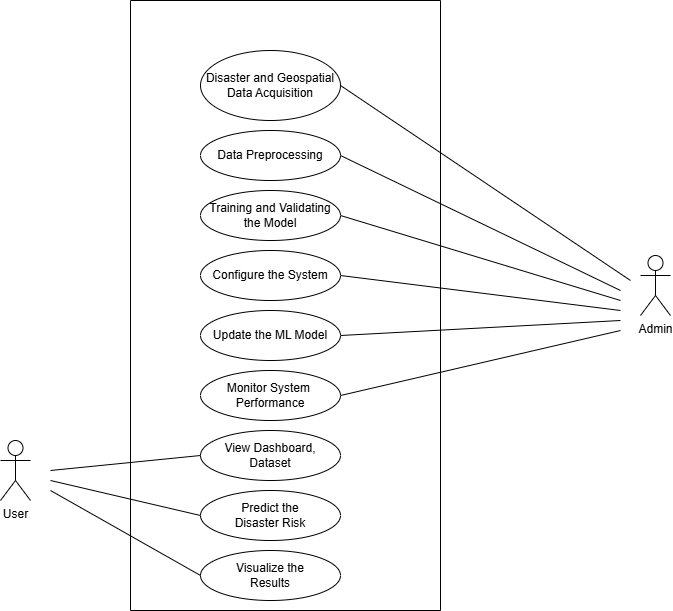

The diagram above was exported from draw.io. Its source (the exported page's mxGraphModel, read from the mxfile embedded in the PNG):
<mxGraphModel dx="1273" dy="598" grid="1" gridSize="10" guides="1" tooltips="1" connect="1" arrows="1" fold="1" page="1" pageScale="1" pageWidth="850" pageHeight="1100" math="0" shadow="0">
  <root>
    <mxCell id="0" />
    <mxCell id="1" parent="0" />
    <mxCell id="06twO8k-w38Lf_RtLetj-11" parent="1" style="shape=umlActor;verticalLabelPosition=bottom;verticalAlign=top;html=1;" value="User" vertex="1">
      <mxGeometry height="60" width="30" x="130" y="450" as="geometry" />
    </mxCell>
    <mxCell id="06twO8k-w38Lf_RtLetj-13" parent="1" style="shape=umlActor;verticalLabelPosition=bottom;verticalAlign=top;html=1;" value="Admin&lt;div&gt;&lt;br&gt;&lt;/div&gt;" vertex="1">
      <mxGeometry height="60" width="30" x="770" y="265" as="geometry" />
    </mxCell>
    <mxCell id="06twO8k-w38Lf_RtLetj-23" edge="1" parent="1" source="06twO8k-w38Lf_RtLetj-5" style="endArrow=none;html=1;rounded=0;exitX=1;exitY=0.5;exitDx=0;exitDy=0;" value="">
      <mxGeometry height="50" relative="1" width="50" as="geometry">
        <mxPoint x="400" y="340" as="sourcePoint" />
        <mxPoint x="760" y="290" as="targetPoint" />
      </mxGeometry>
    </mxCell>
    <mxCell id="06twO8k-w38Lf_RtLetj-24" edge="1" parent="1" style="endArrow=none;html=1;rounded=0;entryX=1;entryY=0.5;entryDx=0;entryDy=0;" target="06twO8k-w38Lf_RtLetj-4" value="">
      <mxGeometry height="50" relative="1" width="50" as="geometry">
        <mxPoint x="750" y="300" as="sourcePoint" />
        <mxPoint x="450" y="290" as="targetPoint" />
      </mxGeometry>
    </mxCell>
    <mxCell id="06twO8k-w38Lf_RtLetj-25" edge="1" parent="1" style="endArrow=none;html=1;rounded=0;entryX=1;entryY=0.5;entryDx=0;entryDy=0;" target="06twO8k-w38Lf_RtLetj-3" value="">
      <mxGeometry height="50" relative="1" width="50" as="geometry">
        <mxPoint x="750" y="310" as="sourcePoint" />
        <mxPoint x="450" y="290" as="targetPoint" />
      </mxGeometry>
    </mxCell>
    <mxCell id="06twO8k-w38Lf_RtLetj-26" edge="1" parent="1" style="endArrow=none;html=1;rounded=0;entryX=1;entryY=0.5;entryDx=0;entryDy=0;" target="06twO8k-w38Lf_RtLetj-2" value="">
      <mxGeometry height="50" relative="1" width="50" as="geometry">
        <mxPoint x="750" y="320" as="sourcePoint" />
        <mxPoint x="450" y="290" as="targetPoint" />
      </mxGeometry>
    </mxCell>
    <mxCell id="06twO8k-w38Lf_RtLetj-27" edge="1" parent="1" source="06twO8k-w38Lf_RtLetj-10" style="endArrow=none;html=1;rounded=0;exitX=1;exitY=0.5;exitDx=0;exitDy=0;" value="">
      <mxGeometry height="50" relative="1" width="50" as="geometry">
        <mxPoint x="400" y="340" as="sourcePoint" />
        <mxPoint x="750" y="330" as="targetPoint" />
      </mxGeometry>
    </mxCell>
    <mxCell id="06twO8k-w38Lf_RtLetj-28" edge="1" parent="1" source="06twO8k-w38Lf_RtLetj-9" style="endArrow=none;html=1;rounded=0;exitX=1;exitY=0.5;exitDx=0;exitDy=0;" value="">
      <mxGeometry height="50" relative="1" width="50" as="geometry">
        <mxPoint x="400" y="340" as="sourcePoint" />
        <mxPoint x="750" y="340" as="targetPoint" />
      </mxGeometry>
    </mxCell>
    <mxCell id="06twO8k-w38Lf_RtLetj-30" parent="1" style="swimlane;startSize=0;" value="" vertex="1">
      <mxGeometry height="610" width="310" x="260" y="10" as="geometry" />
    </mxCell>
    <mxCell id="06twO8k-w38Lf_RtLetj-5" parent="06twO8k-w38Lf_RtLetj-30" style="ellipse;whiteSpace=wrap;html=1;" value="Disaster and Geospatial&lt;div&gt;Data Acquisition&lt;/div&gt;" vertex="1">
      <mxGeometry height="70" width="140" x="70" y="50" as="geometry" />
    </mxCell>
    <mxCell id="06twO8k-w38Lf_RtLetj-1" parent="06twO8k-w38Lf_RtLetj-30" style="ellipse;whiteSpace=wrap;html=1;" value="View Dashboard,&lt;div&gt;Dataset&lt;/div&gt;" vertex="1">
      <mxGeometry height="50" width="140" x="70" y="430" as="geometry" />
    </mxCell>
    <mxCell id="06twO8k-w38Lf_RtLetj-7" parent="06twO8k-w38Lf_RtLetj-30" style="ellipse;whiteSpace=wrap;html=1;" value="Predict the&lt;div&gt;Disaster Risk&lt;/div&gt;" vertex="1">
      <mxGeometry height="50" width="140" x="70" y="490" as="geometry" />
    </mxCell>
    <mxCell id="06twO8k-w38Lf_RtLetj-6" parent="06twO8k-w38Lf_RtLetj-30" style="ellipse;whiteSpace=wrap;html=1;" value="Visualize the&lt;div&gt;Results&lt;/div&gt;" vertex="1">
      <mxGeometry height="50" width="140" x="70" y="550" as="geometry" />
    </mxCell>
    <mxCell id="06twO8k-w38Lf_RtLetj-4" parent="06twO8k-w38Lf_RtLetj-30" style="ellipse;whiteSpace=wrap;html=1;" value="Data Preprocessing" vertex="1">
      <mxGeometry height="50" width="140" x="70" y="130" as="geometry" />
    </mxCell>
    <mxCell id="06twO8k-w38Lf_RtLetj-3" parent="06twO8k-w38Lf_RtLetj-30" style="ellipse;whiteSpace=wrap;html=1;" value="Training and Validating&lt;div&gt;the Model&lt;/div&gt;" vertex="1">
      <mxGeometry height="50" width="140" x="70" y="190" as="geometry" />
    </mxCell>
    <mxCell id="06twO8k-w38Lf_RtLetj-8" edge="1" parent="06twO8k-w38Lf_RtLetj-30" source="06twO8k-w38Lf_RtLetj-3" style="edgeStyle=orthogonalEdgeStyle;rounded=0;orthogonalLoop=1;jettySize=auto;html=1;exitX=0.5;exitY=1;exitDx=0;exitDy=0;" target="06twO8k-w38Lf_RtLetj-3">
      <mxGeometry relative="1" as="geometry" />
    </mxCell>
    <mxCell id="06twO8k-w38Lf_RtLetj-2" parent="06twO8k-w38Lf_RtLetj-30" style="ellipse;whiteSpace=wrap;html=1;" value="Configure the System" vertex="1">
      <mxGeometry height="50" width="140" x="70" y="250" as="geometry" />
    </mxCell>
    <mxCell id="06twO8k-w38Lf_RtLetj-10" parent="06twO8k-w38Lf_RtLetj-30" style="ellipse;whiteSpace=wrap;html=1;" value="Update the ML Model" vertex="1">
      <mxGeometry height="50" width="140" x="70" y="310" as="geometry" />
    </mxCell>
    <mxCell id="06twO8k-w38Lf_RtLetj-9" parent="06twO8k-w38Lf_RtLetj-30" style="ellipse;whiteSpace=wrap;html=1;" value="Monitor System&amp;nbsp;&lt;div&gt;Performance&lt;/div&gt;" vertex="1">
      <mxGeometry height="50" width="140" x="70" y="370" as="geometry" />
    </mxCell>
    <mxCell id="fUrvkeik9XUsJvn1RG5M-3" edge="1" parent="1" style="endArrow=none;html=1;rounded=0;entryX=0;entryY=0.5;entryDx=0;entryDy=0;" target="06twO8k-w38Lf_RtLetj-1" value="">
      <mxGeometry height="50" relative="1" width="50" as="geometry">
        <mxPoint x="180" y="480" as="sourcePoint" />
        <mxPoint x="450" y="290" as="targetPoint" />
      </mxGeometry>
    </mxCell>
    <mxCell id="fUrvkeik9XUsJvn1RG5M-4" edge="1" parent="1" style="endArrow=none;html=1;rounded=0;entryX=0;entryY=0.5;entryDx=0;entryDy=0;" target="06twO8k-w38Lf_RtLetj-7" value="">
      <mxGeometry height="50" relative="1" width="50" as="geometry">
        <mxPoint x="180" y="490" as="sourcePoint" />
        <mxPoint x="450" y="290" as="targetPoint" />
      </mxGeometry>
    </mxCell>
    <mxCell id="fUrvkeik9XUsJvn1RG5M-5" edge="1" parent="1" style="endArrow=none;html=1;rounded=0;entryX=0;entryY=0.5;entryDx=0;entryDy=0;" target="06twO8k-w38Lf_RtLetj-6" value="">
      <mxGeometry height="50" relative="1" width="50" as="geometry">
        <mxPoint x="180" y="500" as="sourcePoint" />
        <mxPoint x="450" y="290" as="targetPoint" />
      </mxGeometry>
    </mxCell>
  </root>
</mxGraphModel>